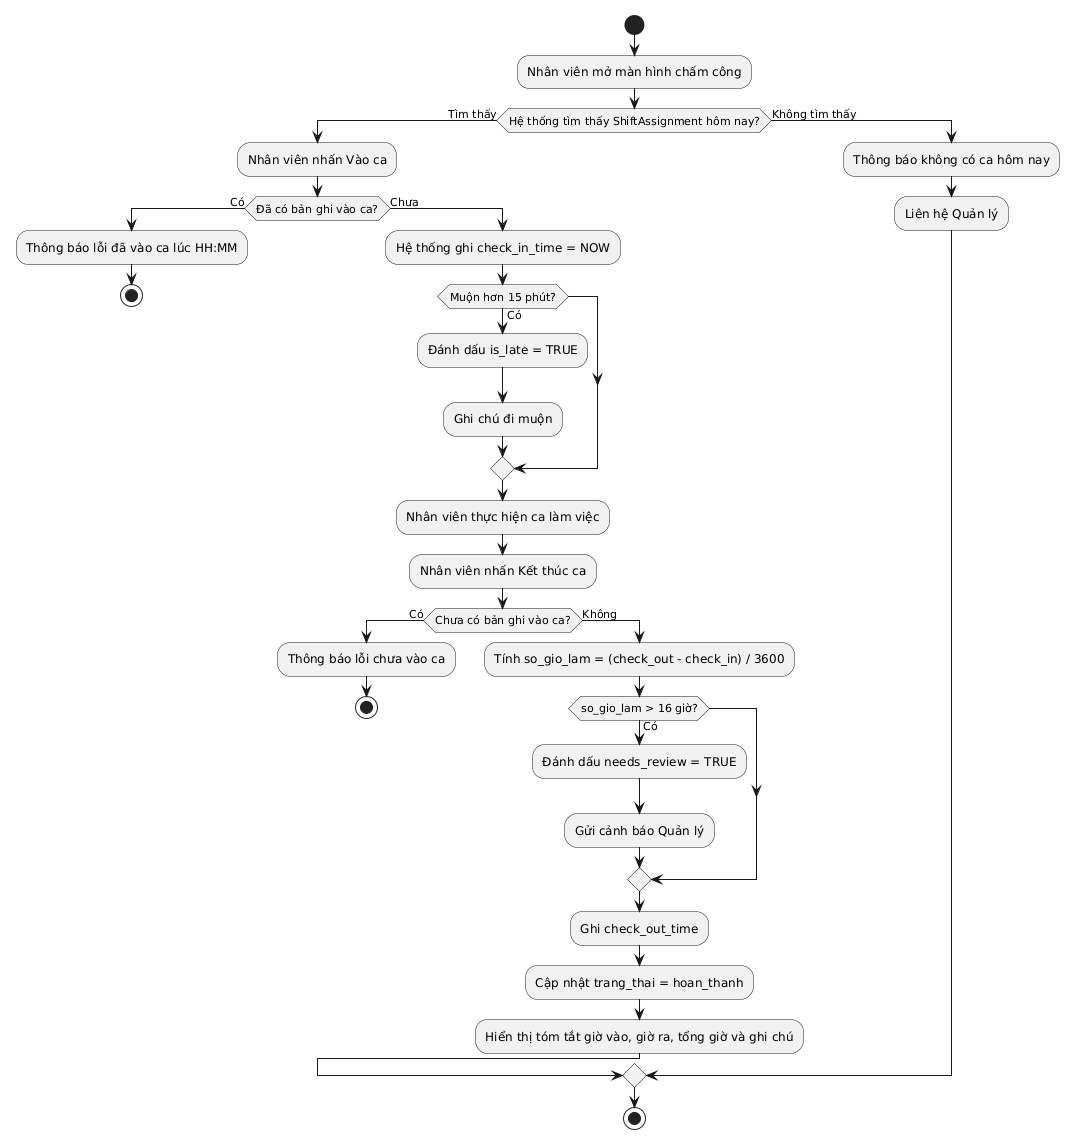

The diagram above was rendered by PlantUML. Its source (embedded in the PNG):
@startuml
start
:Nhân viên mở màn hình chấm công;
if (Hệ thống tìm thấy ShiftAssignment hôm nay?) then (Tìm thấy)
  :Nhân viên nhấn Vào ca;
  if (Đã có bản ghi vào ca?) then (Có)
    :Thông báo lỗi đã vào ca lúc HH:MM;
    stop
  else (Chưa)
    :Hệ thống ghi check_in_time = NOW;
    if (Muộn hơn 15 phút?) then (Có)
      :Đánh dấu is_late = TRUE;
      :Ghi chú đi muộn;
    endif
    :Nhân viên thực hiện ca làm việc;
    :Nhân viên nhấn Kết thúc ca;
    if (Chưa có bản ghi vào ca?) then (Có)
      :Thông báo lỗi chưa vào ca;
      stop
    else (Không)
      :Tính so_gio_lam = (check_out - check_in) / 3600;
      if (so_gio_lam > 16 giờ?) then (Có)
        :Đánh dấu needs_review = TRUE;
        :Gửi cảnh báo Quản lý;
      endif
      :Ghi check_out_time;
      :Cập nhật trang_thai = hoan_thanh;
      :Hiển thị tóm tắt giờ vào, giờ ra, tổng giờ và ghi chú;
    endif
  endif
else (Không tìm thấy)
  :Thông báo không có ca hôm nay;
  :Liên hệ Quản lý;
endif
stop
@enduml